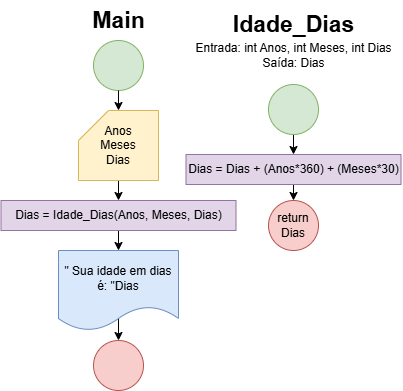

The diagram above was exported from draw.io. Its source (the exported page's mxGraphModel, read from the mxfile embedded in the PNG):
<mxGraphModel dx="1042" dy="565" grid="1" gridSize="10" guides="1" tooltips="1" connect="1" arrows="1" fold="1" page="1" pageScale="1" pageWidth="827" pageHeight="1169" math="0" shadow="0">
  <root>
    <mxCell id="0" />
    <mxCell id="1" parent="0" />
    <mxCell id="pfKPdkcdcGlEMzx5Z6wo-1" value="" style="ellipse;whiteSpace=wrap;html=1;aspect=fixed;fillColor=#d5e8d4;strokeColor=#82b366;" parent="1" vertex="1">
      <mxGeometry x="110" y="50" width="50" height="50" as="geometry" />
    </mxCell>
    <mxCell id="pfKPdkcdcGlEMzx5Z6wo-5" style="edgeStyle=orthogonalEdgeStyle;rounded=0;orthogonalLoop=1;jettySize=auto;html=1;exitX=0.5;exitY=1;exitDx=0;exitDy=0;exitPerimeter=0;entryX=0.5;entryY=0;entryDx=0;entryDy=0;" parent="1" source="pfKPdkcdcGlEMzx5Z6wo-2" target="pfKPdkcdcGlEMzx5Z6wo-4" edge="1">
      <mxGeometry relative="1" as="geometry" />
    </mxCell>
    <mxCell id="pfKPdkcdcGlEMzx5Z6wo-2" value="Anos&lt;div&gt;Meses&lt;/div&gt;&lt;div&gt;Dias&lt;/div&gt;" style="shape=card;whiteSpace=wrap;html=1;fillColor=#fff2cc;strokeColor=#d6b656;" parent="1" vertex="1">
      <mxGeometry x="95" y="120" width="80" height="70" as="geometry" />
    </mxCell>
    <mxCell id="pfKPdkcdcGlEMzx5Z6wo-3" style="edgeStyle=orthogonalEdgeStyle;rounded=0;orthogonalLoop=1;jettySize=auto;html=1;exitX=0.5;exitY=1;exitDx=0;exitDy=0;entryX=0.5;entryY=0;entryDx=0;entryDy=0;entryPerimeter=0;" parent="1" source="pfKPdkcdcGlEMzx5Z6wo-1" target="pfKPdkcdcGlEMzx5Z6wo-2" edge="1">
      <mxGeometry relative="1" as="geometry" />
    </mxCell>
    <mxCell id="pfKPdkcdcGlEMzx5Z6wo-7" style="edgeStyle=orthogonalEdgeStyle;rounded=0;orthogonalLoop=1;jettySize=auto;html=1;exitX=0.5;exitY=1;exitDx=0;exitDy=0;entryX=0.5;entryY=0;entryDx=0;entryDy=0;" parent="1" source="pfKPdkcdcGlEMzx5Z6wo-4" target="pfKPdkcdcGlEMzx5Z6wo-6" edge="1">
      <mxGeometry relative="1" as="geometry" />
    </mxCell>
    <mxCell id="pfKPdkcdcGlEMzx5Z6wo-4" value="Dias = Idade_Dias(Anos, Meses, Dias)" style="rounded=0;whiteSpace=wrap;html=1;fillColor=#e1d5e7;strokeColor=#9673a6;" parent="1" vertex="1">
      <mxGeometry x="17.5" y="210" width="235" height="30" as="geometry" />
    </mxCell>
    <mxCell id="pfKPdkcdcGlEMzx5Z6wo-9" style="edgeStyle=orthogonalEdgeStyle;rounded=0;orthogonalLoop=1;jettySize=auto;html=1;exitX=0.5;exitY=0;exitDx=0;exitDy=0;entryX=0.5;entryY=0;entryDx=0;entryDy=0;" parent="1" source="pfKPdkcdcGlEMzx5Z6wo-6" target="pfKPdkcdcGlEMzx5Z6wo-8" edge="1">
      <mxGeometry relative="1" as="geometry">
        <Array as="points">
          <mxPoint x="135" y="310" />
          <mxPoint x="135" y="310" />
        </Array>
      </mxGeometry>
    </mxCell>
    <mxCell id="pfKPdkcdcGlEMzx5Z6wo-6" value="&quot; Sua idade em dias é: &quot;Dias" style="shape=document;whiteSpace=wrap;html=1;boundedLbl=1;fillColor=#dae8fc;strokeColor=#6c8ebf;" parent="1" vertex="1">
      <mxGeometry x="75" y="260" width="120" height="80" as="geometry" />
    </mxCell>
    <mxCell id="pfKPdkcdcGlEMzx5Z6wo-8" value="" style="ellipse;whiteSpace=wrap;html=1;aspect=fixed;fillColor=#f8cecc;strokeColor=#b85450;" parent="1" vertex="1">
      <mxGeometry x="110" y="350" width="50" height="50" as="geometry" />
    </mxCell>
    <mxCell id="pfKPdkcdcGlEMzx5Z6wo-10" value="Idade_Dias" style="text;html=1;align=center;verticalAlign=middle;resizable=0;points=[];autosize=1;strokeColor=none;fillColor=none;fontSize=23;fontStyle=1" parent="1" vertex="1">
      <mxGeometry x="240" y="14" width="140" height="40" as="geometry" />
    </mxCell>
    <mxCell id="pfKPdkcdcGlEMzx5Z6wo-11" value="Entrada: int Anos, int Meses, int Dias&lt;div&gt;Saída: Dias&lt;/div&gt;" style="text;html=1;align=center;verticalAlign=middle;resizable=0;points=[];autosize=1;strokeColor=none;fillColor=none;" parent="1" vertex="1">
      <mxGeometry x="200" y="45" width="220" height="40" as="geometry" />
    </mxCell>
    <mxCell id="pfKPdkcdcGlEMzx5Z6wo-15" style="edgeStyle=orthogonalEdgeStyle;rounded=0;orthogonalLoop=1;jettySize=auto;html=1;exitX=0.5;exitY=1;exitDx=0;exitDy=0;entryX=0.5;entryY=0;entryDx=0;entryDy=0;" parent="1" source="pfKPdkcdcGlEMzx5Z6wo-13" target="pfKPdkcdcGlEMzx5Z6wo-14" edge="1">
      <mxGeometry relative="1" as="geometry" />
    </mxCell>
    <mxCell id="pfKPdkcdcGlEMzx5Z6wo-13" value="" style="ellipse;whiteSpace=wrap;html=1;aspect=fixed;fillColor=#d5e8d4;strokeColor=#82b366;" parent="1" vertex="1">
      <mxGeometry x="285" y="94" width="50" height="50" as="geometry" />
    </mxCell>
    <mxCell id="pfKPdkcdcGlEMzx5Z6wo-17" style="edgeStyle=orthogonalEdgeStyle;rounded=0;orthogonalLoop=1;jettySize=auto;html=1;exitX=0.5;exitY=1;exitDx=0;exitDy=0;entryX=0.5;entryY=0;entryDx=0;entryDy=0;" parent="1" source="pfKPdkcdcGlEMzx5Z6wo-14" target="pfKPdkcdcGlEMzx5Z6wo-16" edge="1">
      <mxGeometry relative="1" as="geometry" />
    </mxCell>
    <mxCell id="pfKPdkcdcGlEMzx5Z6wo-14" value="Dias = Dias + (Anos*360) + (Meses*30)" style="rounded=0;whiteSpace=wrap;html=1;fillColor=#e1d5e7;strokeColor=#9673a6;" parent="1" vertex="1">
      <mxGeometry x="202.5" y="164" width="215" height="30" as="geometry" />
    </mxCell>
    <mxCell id="pfKPdkcdcGlEMzx5Z6wo-16" value="return&lt;div&gt;Dias&lt;/div&gt;" style="ellipse;whiteSpace=wrap;html=1;aspect=fixed;fillColor=#f8cecc;strokeColor=#b85450;" parent="1" vertex="1">
      <mxGeometry x="285" y="210" width="50" height="50" as="geometry" />
    </mxCell>
    <mxCell id="pfKPdkcdcGlEMzx5Z6wo-18" value="Main" style="text;html=1;align=center;verticalAlign=middle;resizable=0;points=[];autosize=1;strokeColor=none;fillColor=none;fontSize=23;fontStyle=1" parent="1" vertex="1">
      <mxGeometry x="100" y="10" width="70" height="40" as="geometry" />
    </mxCell>
  </root>
</mxGraphModel>